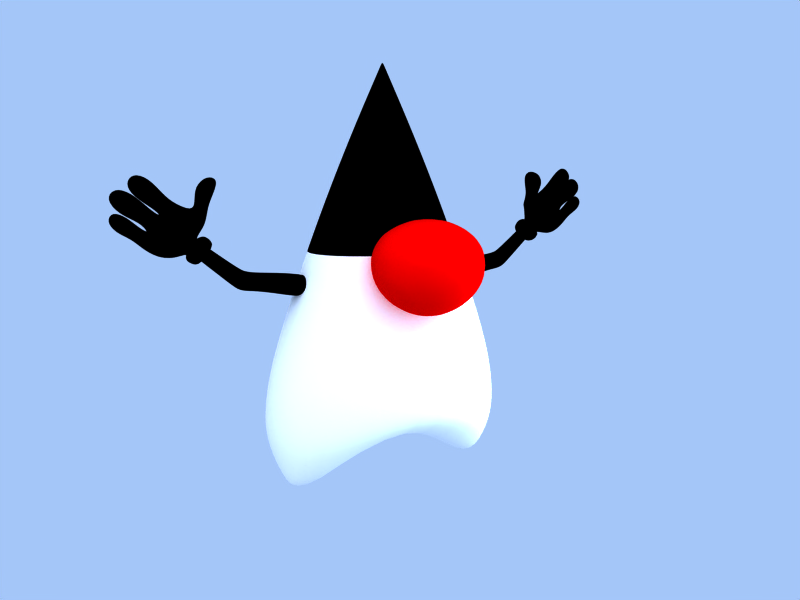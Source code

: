 # Source: java-duke.blend  (saved by Blender 2.49.2; exported with 4.5.12 LTS)
import bpy
from mathutils import Matrix  # noqa: F401  (used for matrix-valued properties, if any)

bpy.ops.wm.read_factory_settings(use_empty=True)
scene = bpy.context.scene
scene.name = 'Scene'

# ---- collections
col_collection_1 = bpy.data.collections.new('Collection 1'); scene.collection.children.link(col_collection_1)
col_collection_2 = bpy.data.collections.new('Collection 2'); scene.collection.children.link(col_collection_2)
col_collection_3 = bpy.data.collections.new('Collection 3'); scene.collection.children.link(col_collection_3)
col_collection_11 = bpy.data.collections.new('Collection 11'); scene.collection.children.link(col_collection_11)
col_collection_11.hide_render = True
col_collection_11.hide_viewport = True
col_collection_13 = bpy.data.collections.new('Collection 13'); scene.collection.children.link(col_collection_13)

# ---- materials (node trees are filled in below, after node groups)
mat_black_001 = bpy.data.materials.new('black.001')
mat_black_001.alpha_threshold = 0.0
mat_black_001.diffuse_color = (0.0, 0.0, 0.0, 1.0)
mat_black_001.roughness = 0.5
mat_black_001.specular_intensity = 0.3213
mat_black_001.line_color = (0.0, 0.0, 0.0, 1.0)
mat_red_nose = bpy.data.materials.new('red_nose')
mat_red_nose.alpha_threshold = 0.0
mat_red_nose.diffuse_color = (1.0, 0.0, 0.0, 1.0)
mat_red_nose.roughness = 0.5
mat_red_nose.line_color = (0.0, 0.0, 0.0, 1.0)
mat_white_001 = bpy.data.materials.new('white.001')
mat_white_001.alpha_threshold = 0.0
mat_white_001.diffuse_color = (1.0, 1.0, 1.0, 1.0)
mat_white_001.roughness = 0.5
mat_white_001.specular_intensity = 0.0
mat_white_001.line_color = (0.0, 0.0, 0.0, 1.0)
mat_white_board = bpy.data.materials.new('white_board')
mat_white_board.alpha_threshold = 0.0
mat_white_board.diffuse_color = (1.0, 1.0, 1.0, 1.0)
mat_white_board.roughness = 0.5
mat_white_board.line_color = (0.0, 0.0, 0.0, 1.0)

# ---- material node trees

# ---- world
world_world = bpy.data.worlds.new('World'); scene.world = world_world
world_world.color = (0.6439, 0.7767, 0.9756)
world_world.use_sun_shadow = False
world_world.sun_shadow_jitter_overblur = 0.0
world_world.cycles.sampling_method = 'MANUAL'
world_world.cycles.sample_map_resolution = 256

# ---- cameras
cam_camera = bpy.data.cameras.new('Camera')
cam_camera.passepartout_alpha = 0.2
cam_camera.clip_end = 100.0
cam_camera.lens = 35.0
cam_camera.ortho_scale = 7.314
cam_camera.show_passepartout = False
cam_camera.show_safe_areas = True
cam_camera.dof.focus_distance = 0.0
cam_camera.dof.aperture_fstop = 128.0

# ---- lights
light_spot_002 = bpy.data.lights.new('Spot.002', 'SUN')
light_spot_002.transmission_factor = 0.0
light_spot_002.cutoff_distance = 30.0
light_spot_002.angle = 1.571
light_spot_002.energy = 1.375
light_spot_002.shadow_buffer_clip_start = 1.001
light_spot_002.shadow_soft_size = 1.0
light_spot_002.shadow_cascade_max_distance = 1000.0
light_spot_002.cycles.use_multiple_importance_sampling = False
light_spot_003 = bpy.data.lights.new('Spot.003', 'POINT')
light_spot_003.color = (0.8172, 0.9766, 1.0)
light_spot_003.transmission_factor = 0.0
light_spot_003.cutoff_distance = 30.0
light_spot_003.use_shadow = False
light_spot_003.energy = 75.65
light_spot_003.shadow_buffer_clip_start = 1.001
light_spot_003.shadow_soft_size = 1.0
light_spot_003.shadow_maximum_resolution = 0.006
light_spot_003.use_absolute_resolution = True
light_spot_003.cycles.use_multiple_importance_sampling = False

# ---- meshes
me_javadude_hands = bpy.data.meshes.new('javadude_hands')
me_javadude_hands.from_pydata([(1.13, 1.279, 0.02039), (1.182, 1.336, 0.02825), (1.188, 1.305, -0.06201), (1.142, 1.264, -0.04306), (1.238, 1.244, -0.0309), (1.259, 1.311, 0.00766), (1.239, 1.347, -0.05603), (1.228, 1.273, 0.04098), (1.127, 1.299, 0.01808), (1.099, 1.353, 0.01517), (1.083, 1.354, -0.05419), (1.161, 1.432, 0.03329), (1.141, 1.285, -0.04808), (1.149, 1.41, -0.05649), (1.209, 1.328, -0.05478), (1.221, 1.43, 0.003437), (1.225, 1.451, -0.07006), (1.27, 1.385, -0.06092), (1.245, 1.397, 0.009109), (1.225, 1.328, 0.04273), (0.985, 1.377, -0.04074), (0.9933, 1.366, 0.04163), (1.033, 1.315, -0.06897), (1.079, 1.344, 0.01594), (1.161, 1.402, 0.04829), (1.024, 1.407, -0.03418), (1.028, 1.402, 0.01258), (1.081, 1.355, -0.05599), (1.153, 1.484, 0.009207), (1.076, 1.48, -0.03403), (1.097, 1.481, 0.03041), (1.147, 1.392, -0.06902), (1.185, 1.459, -0.06756), (0.9436, 1.146, 0.01319), (0.9489, 1.139, -0.03272), (0.9046, 1.223, 0.03165), (0.8918, 1.224, -0.07227), (0.8894, 1.214, -0.0648), (0.9004, 1.206, 0.01976), (0.964, 1.118, 0.04264), (0.8659, 1.23, -0.07936), (0.8697, 1.238, 0.03388), (0.9535, 1.121, -0.07405), (0.8306, 1.21, 0.03301), (0.8274, 1.184, 0.02051), (0.8959, 1.103, 0.01744), (0.923, 1.094, 0.04138), (0.8904, 1.1, -0.06448), (0.9129, 1.096, -0.07083), (0.8272, 1.201, -0.07526), (0.9167, 1.361, 0.05423), (0.9068, 1.343, -0.03202), (0.8095, 1.418, 0.01656), (0.8601, 1.344, 0.06207), (0.8562, 1.358, 0.002186), (0.9051, 1.377, -0.01625), (0.9357, 1.428, 0.08454), (0.876, 1.476, 0.09231), (0.8344, 1.463, 0.1187), (0.8067, 1.479, 0.04435), (0.8645, 1.402, 0.1137), (0.861, 1.489, 0.03538), (0.8972, 1.451, -0.01296), (0.8606, 1.268, -0.03107), (0.8866, 1.305, 0.05169), (0.8587, 1.302, -0.02709), (0.8939, 1.281, 0.04645), (0.8749, 1.191, -0.03874), (0.8751, 1.192, -0.001359), (0.7066, 1.06, -0.04298), (0.8974, 1.162, 0.01895), (0.9148, 1.14, -0.001177), (0.9145, 1.14, -0.03856), (0.8978, 1.164, -0.0578), (0.5505, 1.036, 0.007401), (0.5678, 0.9472, 0.005034), (0.5678, 0.9472, -0.04809), (0.4061, 0.9697, -0.05788), (0.3938, 1.026, -0.02792), (0.5493, 1.042, -0.05203), (0.5585, 0.9951, -0.08253), (0.3942, 1.029, 0.03442), (0.5595, 0.9897, 0.04421), (0.4065, 0.9519, 0.08409), (0.4184, 0.9137, 0.032), (0.4172, 0.9084, -0.0443), (0.7311, 1.029, -0.06702), (0.6638, 1.007, -0.07808), (0.6597, 1.05, -0.04212), (0.6858, 1.059, 0.003685), (0.7047, 1.062, 0.004044), (0.6599, 1.049, 0.003203), (0.6861, 1.058, -0.04261), (0.7567, 1.0, 0.000611), (0.7327, 1.031, 0.03053), (0.7008, 1.011, 0.03663), (0.7174, 0.968, 0.000611), (0.6618, 1.007, 0.02638), (0.6604, 0.9634, 0.000611), (0.7567, 1.0, -0.04125), (0.7028, 1.011, -0.07805), (0.7174, 0.968, -0.04125), (0.6604, 0.9634, -0.04125), (-0.8978, 1.164, -0.0578), (-0.7066, 1.06, -0.04298), (-0.8749, 1.191, -0.03874), (-0.8751, 1.192, -0.001359), (-0.7047, 1.062, 0.004044), (-0.8974, 1.162, 0.01895), (-0.9148, 1.14, -0.001177), (-0.7567, 1.0, 0.000611), (-0.9145, 1.14, -0.03856), (-0.6597, 1.05, -0.04212), (-0.5493, 1.042, -0.05203), (-0.6638, 1.007, -0.07808), (-0.5505, 1.036, 0.007401), (-0.6599, 1.049, 0.003203), (-0.5585, 0.9951, -0.08253), (-0.6604, 0.9634, -0.04125), (-0.4061, 0.9697, -0.05788), (-0.3942, 1.029, 0.03442), (-0.3938, 1.026, -0.02792), (-0.5595, 0.9897, 0.04421), (-0.4184, 0.9137, 0.032), (-0.4065, 0.9519, 0.08409), (-0.5678, 0.9472, 0.005034), (-0.4172, 0.9084, -0.0443), (-0.5678, 0.9472, -0.04809), (-1.078, 1.139, -0.02937), (-1.138, 1.181, -0.02996), (-1.068, 1.147, 0.02856), (-1.012, 1.136, 0.02856), (-1.128, 1.194, 0.02856), (-1.233, 1.342, -0.000495), (-1.266, 1.3, -0.03111), (-1.259, 1.311, 0.00766), (-1.096, 1.234, -0.06201), (-0.9595, 1.153, -0.06183), (-1.014, 1.14, -0.02954), (-0.978, 1.249, 0.002661), (-1.024, 1.206, 0.02733), (-1.245, 1.397, 0.009109), (-0.9735, 1.27, -0.06223), (-1.035, 1.183, -0.0627), (-0.8904, 1.1, -0.06448), (-0.8347, 1.171, -0.06926), (-0.9933, 1.366, 0.04163), (-1.041, 1.304, 0.02856), (-1.143, 1.509, -0.04132), (-1.033, 1.315, -0.06897), (-0.9068, 1.343, -0.03202), (-0.8606, 1.268, -0.03107), (-0.8771, 1.269, 0.08437), (-0.8067, 1.479, 0.04435), (-0.876, 1.476, 0.09231), (-0.9337, 1.334, 0.04337), (-1.082, 1.252, 0.03413), (-1.13, 1.279, 0.02039), (-1.175, 1.222, -0.02191), (-1.188, 1.305, -0.06201), (-1.142, 1.264, -0.04306), (-1.167, 1.232, 0.01672), (-1.238, 1.244, -0.0309), (-1.182, 1.336, 0.02825), (-1.239, 1.347, -0.05603), (-1.228, 1.273, 0.04098), (-1.099, 1.353, 0.01517), (-1.127, 1.299, 0.01808), (-1.225, 1.328, 0.04273), (-1.083, 1.354, -0.05419), (-1.149, 1.41, -0.05649), (-1.141, 1.285, -0.04808), (-1.221, 1.43, 0.003437), (-1.225, 1.451, -0.07006), (-1.161, 1.432, 0.03329), (-1.27, 1.385, -0.06092), (-1.209, 1.328, -0.05478), (-0.985, 1.377, -0.04074), (-1.028, 1.402, 0.01258), (-1.081, 1.355, -0.05599), (-1.079, 1.344, 0.01594), (-1.097, 1.481, 0.03041), (-1.024, 1.407, -0.03418), (-1.161, 1.402, 0.04829), (-1.076, 1.48, -0.03403), (-1.153, 1.484, 0.009207), (-1.173, 1.443, 0.002585), (-1.185, 1.459, -0.06756), (-1.147, 1.392, -0.06902), (-0.9489, 1.139, -0.03272), (-0.8918, 1.224, -0.07227), (-0.8894, 1.214, -0.0648), (-0.9046, 1.223, 0.03165), (-0.9004, 1.206, 0.01976), (-0.9554, 1.145, 0.04428), (-0.9436, 1.146, 0.01319), (-0.9535, 1.121, -0.07405), (-0.8659, 1.23, -0.07936), (-0.923, 1.094, 0.04138), (-0.8306, 1.21, 0.03301), (-0.9129, 1.096, -0.07083), (-0.964, 1.118, 0.04264), (-0.8697, 1.238, 0.03388), (-0.8959, 1.103, 0.01744), (-0.8274, 1.184, 0.02051), (-0.8272, 1.201, -0.07526), (-0.8562, 1.358, 0.002186), (-0.9167, 1.361, 0.05423), (-0.9051, 1.377, -0.01625), (-0.8601, 1.344, 0.06207), (-0.8645, 1.402, 0.1137), (-0.9357, 1.428, 0.08454), (-0.8095, 1.418, 0.01656), (-0.8344, 1.463, 0.1187), (-0.861, 1.489, 0.03538), (-0.8972, 1.451, -0.01296), (-0.6861, 1.058, -0.04261), (-0.6858, 1.059, 0.003685), (-0.7327, 1.031, 0.03053), (-0.6618, 1.007, 0.02638), (-0.7008, 1.011, 0.03663), (-0.7174, 0.968, 0.000611), (-0.7174, 0.968, -0.04125), (-0.6604, 0.9634, 0.000611), (-0.7567, 1.0, -0.04125), (-0.7311, 1.029, -0.06702), (-0.7028, 1.011, -0.07805), (1.078, 1.139, -0.02937), (1.138, 1.181, -0.02996), (1.068, 1.147, 0.02856), (1.024, 1.206, 0.02733), (1.012, 1.136, 0.02856), (1.082, 1.252, 0.03413), (1.266, 1.3, -0.03111), (1.233, 1.342, -0.000495), (1.096, 1.234, -0.06201), (0.9595, 1.153, -0.06183), (1.014, 1.14, -0.02954), (0.9554, 1.145, 0.04428), (1.041, 1.304, 0.02856), (1.035, 1.183, -0.0627), (0.8347, 1.171, -0.06926), (0.9337, 1.334, 0.04337), (0.978, 1.249, 0.002661), (1.143, 1.509, -0.04132), (1.173, 1.443, 0.002585), (0.9735, 1.27, -0.06223), (1.167, 1.232, 0.01672), (1.128, 1.194, 0.02856), (1.175, 1.222, -0.02191), (0.3595, 0.959, 0.0131), (-0.354, 0.9598, 0.0131)], [], [(51, 63, 65), (64, 66, 242), (247, 248, 228, 249), (235, 3, 249, 228), (0, 3, 235, 232), (247, 0, 232, 248), (20, 51, 242, 21), (61, 59, 58, 57), (51, 246, 36, 63), (22, 246, 51, 20), (28, 245, 32, 244), (21, 242, 243, 239), (66, 35, 243, 242), (47, 45, 44, 241), (240, 236, 36, 246), (22, 235, 240, 246), (16, 15, 18, 17), (243, 230, 232, 239), (35, 238, 230, 243), (236, 237, 231, 238), (227, 237, 236, 240), (228, 227, 240, 235), (6, 234, 5, 233), (232, 230, 229, 248), (238, 231, 229, 230), (228, 248, 229, 227), (227, 229, 231, 237), (114, 118, 222, 226), (225, 226, 222, 224), (118, 223, 221, 222), (110, 224, 222, 221), (221, 223, 219, 220), (218, 110, 221, 220), (220, 219, 116, 217), (218, 220, 217, 107), (116, 112, 216, 217), (217, 216, 104, 107), (226, 216, 112, 114), (104, 216, 226, 225), (215, 211, 154, 214), (153, 212, 215, 214), (153, 213, 210, 212), (213, 154, 211, 210), (208, 207, 211, 215), (212, 206, 208, 215), (210, 209, 206, 212), (211, 207, 209, 210), (208, 150, 155, 207), (208, 206, 151, 150), (206, 209, 152, 151), (207, 155, 152, 209), (199, 204, 145, 205), (144, 200, 205, 145), (198, 200, 144, 203), (199, 198, 203, 204), (202, 199, 205, 197), (200, 196, 197, 205), (201, 196, 200, 198), (199, 202, 201, 198), (197, 191, 193, 202), (197, 196, 189, 191), (195, 189, 196, 201), (195, 201, 202, 193), (192, 194, 195, 193), (192, 193, 191, 190), (190, 191, 189, 137), (187, 188, 183, 186), (148, 184, 188, 187), (148, 185, 181, 184), (185, 186, 183, 181), (179, 180, 183, 188), (182, 179, 188, 184), (182, 184, 181, 178), (178, 181, 183, 180), (179, 149, 147, 180), (177, 149, 179, 182), (182, 178, 146, 177), (178, 180, 147, 146), (175, 176, 168, 141), (173, 170, 176, 175), (174, 170, 173, 172), (172, 141, 168, 174), (168, 176, 171, 167), (169, 171, 176, 170), (169, 170, 174, 166), (174, 168, 167, 166), (167, 171, 136, 156), (169, 149, 136, 171), (166, 147, 149, 169), (166, 167, 156, 147), (134, 162, 165, 135), (164, 159, 162, 134), (163, 159, 164, 133), (133, 135, 165, 163), (165, 162, 158, 161), (160, 158, 162, 159), (163, 157, 160, 159), (163, 165, 161, 157), (161, 158, 129, 132), (136, 129, 158, 160), (157, 156, 136, 160), (161, 132, 156, 157), (177, 146, 155, 150), (214, 154, 213, 153), (152, 192, 190, 151), (150, 151, 190, 142), (150, 142, 149, 177), (187, 186, 185, 148), (146, 147, 139, 155), (139, 192, 152, 155), (204, 203, 144, 145), (190, 137, 143, 142), (149, 142, 143, 136), (173, 175, 141, 172), (156, 140, 139, 147), (140, 194, 192, 139), (137, 194, 131, 138), (137, 138, 128, 143), (143, 128, 129, 136), (164, 134, 135, 133), (156, 132, 130, 140), (130, 131, 194, 140), (129, 128, 130, 132), (128, 138, 131, 130), (119, 126, 127, 117), (126, 123, 125, 127), (124, 122, 125, 123), (120, 115, 122, 124), (113, 115, 120, 121), (121, 119, 117, 113), (127, 118, 114, 117), (127, 125, 223, 118), (122, 219, 223, 125), (116, 219, 122, 115), (113, 112, 116, 115), (113, 117, 114, 112), (103, 225, 224, 111), (224, 110, 109, 111), (108, 109, 110, 218), (106, 108, 218, 107), (105, 106, 107, 104), (105, 104, 225, 103), (101, 102, 87, 100), (86, 99, 101, 100), (96, 98, 102, 101), (101, 99, 93, 96), (97, 98, 96, 95), (94, 95, 96, 93), (95, 89, 91, 97), (89, 95, 94, 90), (91, 89, 92, 88), (89, 90, 69, 92), (100, 87, 88, 92), (69, 86, 100, 92), (77, 80, 76, 85), (85, 76, 75, 84), (83, 84, 75, 82), (81, 83, 82, 74), (81, 74, 79, 78), (78, 79, 80, 77), (87, 102, 76, 80), (76, 102, 98, 75), (82, 75, 98, 97), (82, 97, 91, 74), (79, 74, 91, 88), (79, 88, 87, 80), (73, 72, 99, 86), (71, 93, 99, 72), (70, 94, 93, 71), (68, 90, 94, 70), (67, 69, 90, 68), (67, 73, 86, 69), (64, 65, 63, 66), (57, 56, 62, 61), (59, 61, 62, 52), (59, 52, 60, 58), (58, 60, 56, 57), (56, 50, 55, 62), (52, 62, 55, 54), (54, 53, 60, 52), (53, 50, 56, 60), (55, 50, 242, 51), (55, 51, 65, 54), (65, 64, 53, 54), (53, 64, 242, 50), (241, 44, 43, 49), (49, 48, 47, 241), (47, 48, 46, 45), (45, 46, 43, 44), (49, 43, 41, 40), (40, 42, 48, 49), (48, 42, 39, 46), (43, 46, 39, 41), (40, 41, 38, 37), (34, 42, 40, 37), (33, 39, 42, 34), (41, 39, 33, 38), (35, 38, 33, 238), (36, 236, 34, 37), (32, 245, 24, 31), (244, 32, 31, 29), (244, 29, 30, 28), (28, 30, 24, 245), (27, 31, 24, 23), (25, 29, 31, 27), (25, 26, 30, 29), (26, 23, 24, 30), (27, 23, 239, 22), (20, 25, 27, 22), (25, 20, 21, 26), (26, 21, 239, 23), (17, 18, 19, 14), (16, 17, 14, 13), (16, 13, 11, 15), (15, 11, 19, 18), (12, 14, 19, 8), (10, 13, 14, 12), (11, 13, 10, 9), (8, 19, 11, 9), (8, 232, 235, 12), (10, 12, 235, 22), (22, 239, 9, 10), (9, 239, 232, 8), (7, 4, 233, 5), (6, 233, 4, 2), (6, 2, 1, 234), (234, 1, 7, 5), (7, 247, 249, 4), (4, 249, 3, 2), (3, 0, 1, 2), (1, 0, 247, 7), (238, 33, 34, 236), (37, 38, 35, 36), (66, 63, 36, 35), (194, 137, 189, 195), (77, 85, 250), (85, 84, 250), (83, 81, 250), (81, 78, 250), (78, 77, 250), (84, 83, 250), (126, 119, 251), (123, 126, 251), (120, 124, 251), (119, 121, 251), (121, 120, 251), (124, 123, 251)])
me_javadude_hands.polygons.foreach_set('use_smooth', [True] * 247)
me_javadude_hands.materials.append(mat_black_001)
me_javadude_hands.use_remesh_preserve_volume = False
me_javadude_hands.use_remesh_preserve_attributes = False
me_javadude_hands.use_mirror_vertex_groups = False
me_javadude_hands.update()
me_javadude_nase = bpy.data.meshes.new('javadude_nase')
me_javadude_nase.from_pydata([(0.0, 0.1944, -0.1427), (0.2196, 0.1286, 0.07136), (0.1357, 0.1944, -0.0441), (0.08388, 0.1944, 0.1155), (0.0, 0.2218, 2.168e-09), (-0.1357, 0.1944, -0.0441), (-0.08388, 0.1944, 0.1155), (-0.1357, 0.1286, -0.1868), (0.2196, -0.1141, -0.07136), (0.1357, -0.1956, 0.0441), (0.0, -0.1956, 0.1427), (-0.1357, -0.1956, 0.0441), (0.0, -0.234, -1.639e-09), (0.0, -0.09482, 0.2428), (-0.2309, -0.09482, 0.07503), (-0.1357, -0.1141, 0.1868), (0.0, -0.1141, -0.2309), (0.08388, -0.1956, -0.1155), (-0.08388, -0.1956, -0.1155), (0.0, 0.1118, -0.2428), (0.2196, 0.01177, -0.1596), (0.1357, 0.1286, -0.1868), (0.2196, 0.01177, 0.1596), (0.2309, -0.09482, 0.07503), (0.2715, 0.01177, -5.147e-10), (0.0, 0.1286, 0.2309), (0.08388, 0.01177, 0.2582), (-0.2196, 0.1286, 0.07136), (-0.2309, 0.1118, -0.07503), (-0.08388, 0.01177, -0.2582), (-0.1427, -0.09482, -0.1964), (0.2309, 0.1118, -0.07503), (0.1357, -0.1141, 0.1868), (0.1427, 0.1118, 0.1964), (-0.2196, 0.01177, 0.1596), (-0.08388, 0.01177, 0.2582), (-0.1427, 0.1118, 0.1964), (-0.2196, 0.01177, -0.1596), (-0.2196, -0.1141, -0.07136), (-0.2715, 0.01177, -5.147e-10), (0.08388, 0.01177, -0.2582), (0.1427, -0.09482, -0.1964)], [], [(2, 0, 4), (31, 21, 2), (19, 0, 21), (21, 0, 2), (3, 2, 4), (33, 1, 3), (31, 2, 1), (1, 2, 3), (6, 3, 4), (36, 25, 6), (33, 3, 25), (25, 3, 6), (6, 4, 5), (28, 27, 5), (36, 6, 27), (27, 6, 5), (4, 0, 5), (7, 0, 19), (28, 5, 7), (5, 0, 7), (12, 17, 9), (17, 41, 8), (9, 8, 23), (9, 17, 8), (12, 9, 10), (9, 23, 32), (10, 32, 13), (10, 9, 32), (12, 10, 11), (10, 13, 15), (11, 15, 14), (10, 15, 11), (12, 11, 18), (11, 14, 38), (18, 38, 30), (11, 38, 18), (12, 18, 17), (18, 30, 16), (17, 16, 41), (17, 18, 16), (40, 19, 21), (20, 21, 31), (41, 40, 20), (20, 40, 21), (24, 31, 1), (22, 1, 33), (23, 24, 22), (22, 24, 1), (26, 33, 25), (35, 25, 36), (13, 26, 35), (26, 25, 35), (34, 36, 27), (39, 27, 28), (14, 34, 39), (34, 27, 39), (37, 28, 7), (29, 7, 19), (30, 37, 29), (37, 7, 29), (8, 24, 23), (8, 41, 20), (24, 20, 31), (8, 20, 24), (32, 26, 13), (32, 23, 22), (26, 22, 33), (32, 22, 26), (15, 34, 14), (15, 13, 35), (35, 36, 34), (15, 35, 34), (38, 37, 30), (38, 14, 39), (39, 28, 37), (38, 39, 37), (16, 40, 41), (16, 30, 29), (29, 19, 40), (16, 29, 40)])
me_javadude_nase.polygons.foreach_set('use_smooth', [True] * 80)
me_javadude_nase.materials.append(mat_red_nose)
me_javadude_nase.use_remesh_preserve_volume = False
me_javadude_nase.use_remesh_preserve_attributes = False
me_javadude_nase.use_mirror_vertex_groups = False
me_javadude_nase.update()
me_javadude = bpy.data.meshes.new('javadude')
me_javadude.from_pydata([(-7.874e-31, 1.724, 0.1003), (0.09868, 1.725, 0.0709), (-1.653e-30, 1.991, 2.499e-09), (-0.09868, 1.725, 0.0709), (-7.874e-31, 1.724, -0.1003), (0.1396, 1.726, -1.663e-08), (0.2969, 1.129, 0.2133), (-0.4199, 1.129, -2.935e-10), (-0.2969, 1.129, -0.2133), (-0.09868, 1.725, -0.0709), (-0.1396, 1.726, -1.663e-08), (0.09868, 1.725, -0.0709), (0.2969, 1.129, -0.2133), (-0.2969, 1.129, 0.2133), (0.0, 1.129, 0.3017), (0.0, 1.129, -0.3017), (0.4199, 1.129, -2.935e-10), (0.4661, 0.3049, 0.3199), (0.6731, 0.5195, -1.448e-09), (0.437, 0.5196, 0.3199), (0.0, 0.5213, 0.4084), (-0.4661, 0.3049, 0.3199), (-0.6731, 0.5195, -1.448e-09), (-0.437, 0.5196, 0.3199), (-0.4673, 0.3049, -0.3383), (1.103e-17, 0.3687, -0.3837), (0.0, 0.5215, -0.4442), (-0.437, 0.5196, -0.3198), (0.4673, 0.3049, -0.3383), (0.437, 0.5196, -0.3198), (0.4781, 0.1742, 0.2857), (-0.4781, 0.1742, 0.2857), (7.343e-18, 0.3448, 0.3133), (-0.6955, 0.3048, 0.0), (-0.6396, 0.1325, -3.324e-09), (-0.4702, 0.1742, -0.3164), (0.4702, 0.1742, -0.3164), (0.6396, 0.1325, -3.324e-09), (0.6955, 0.3048, 0.0), (9.695e-06, 0.2988, -0.003856), (-1.765e-17, 0.3785, 0.3714), (-1.226e-17, 0.4026, -0.4152), (0.006744, 1.971, -0.004845), (0.009537, 1.971, 2.499e-09), (-1.616e-30, 1.971, -0.006852), (-0.006744, 1.971, -0.004845), (-0.009537, 1.971, 2.499e-09), (-0.006744, 1.971, 0.004845), (-1.616e-30, 1.971, 0.006852), (0.006744, 1.971, 0.004845), (0.3985, 0.7689, -0.2799), (-0.3985, 0.7689, -0.2799), (-0.3985, 0.7689, 0.2799), (0.3985, 0.7689, 0.2799), (0.0, 0.7689, -0.3857), (0.0, 0.7689, 0.3684), (0.578, 0.7689, 0.0), (-0.578, 0.7689, 0.0), (0.4365, -0.01076, 0.002254), (0.4758, -0.01342, -0.1296), (-0.4758, -0.01342, -0.1296), (-0.4365, -0.01076, 0.002254), (-0.4786, -0.01292, 0.1444), (0.4786, -0.01292, 0.1444), (0.0004524, 0.3146, -0.1817), (0.0002807, 0.3187, 0.1617), (-0.1997, 1.435, -0.1435), (-0.2825, 1.435, -2.935e-10), (0.1997, 1.435, -0.1435), (0.2825, 1.435, -2.935e-10), (-5.376e-31, 1.435, -0.2029), (-0.1997, 1.435, 0.1435), (-5.376e-31, 1.435, 0.2029), (0.1997, 1.435, 0.1435), (0.5285, -0.01528, 0.001127), (-0.5285, -0.01528, 0.001127)], [], [(43, 2, 49), (5, 43, 49, 1), (49, 2, 48), (48, 0, 1, 49), (48, 2, 47), (0, 48, 47, 3), (47, 2, 46), (3, 47, 46, 10), (46, 2, 45), (10, 46, 45, 9), (45, 2, 44), (9, 45, 44, 4), (44, 2, 42), (4, 44, 42, 11), (42, 2, 43), (11, 42, 43, 5), (26, 54, 50, 29), (27, 51, 54, 26), (20, 55, 52, 23), (19, 53, 55, 20), (29, 50, 56, 18), (18, 56, 53, 19), (22, 57, 51, 27), (23, 52, 57, 22), (50, 54, 15, 12), (50, 12, 16, 56), (16, 6, 53, 56), (53, 6, 14, 55), (19, 20, 40, 17), (30, 17, 40, 32), (30, 37, 38, 17), (38, 18, 19, 17), (29, 18, 38, 28), (36, 28, 38, 37), (29, 28, 41, 26), (36, 25, 41, 28), (32, 65, 63, 30), (58, 63, 65, 39), (58, 39, 64, 59), (25, 36, 59, 64), (32, 31, 62, 65), (61, 39, 65, 62), (61, 60, 64, 39), (25, 64, 60, 35), (31, 21, 33, 34), (33, 24, 35, 34), (27, 24, 33, 22), (23, 22, 33, 21), (23, 21, 40, 20), (7, 57, 52, 13), (14, 13, 52, 55), (7, 8, 51, 57), (51, 8, 15, 54), (27, 26, 41, 24), (35, 24, 41, 25), (31, 32, 40, 21), (15, 70, 68, 12), (70, 4, 11, 68), (12, 68, 69, 16), (68, 11, 5, 69), (16, 69, 73, 6), (69, 5, 1, 73), (0, 72, 73, 1), (72, 14, 6, 73), (14, 72, 71, 13), (72, 0, 3, 71), (4, 70, 66, 9), (70, 15, 8, 66), (7, 67, 66, 8), (67, 10, 9, 66), (10, 67, 71, 3), (67, 7, 13, 71), (63, 74, 37, 30), (59, 36, 37, 74), (62, 31, 34, 75), (60, 75, 34, 35), (63, 58, 59, 74), (62, 75, 60, 61)])
me_javadude.polygons.foreach_set('use_smooth', [True] * 78)
me_javadude.polygons.foreach_set('material_index', [1, 1, 1, 1, 1, 1, 1, 1, 1, 1, 1, 1, 1, 1, 1, 1, 0, 0, 0, 0, 0, 0, 0, 0, 0, 0, 0, 0, 0, 0, 0, 0, 0, 0, 0, 0, 0, 0, 0, 0, 0, 0, 0, 0, 0, 0, 0, 0, 0, 0, 0, 0, 0, 0, 0, 0, 1, 1, 1, 1, 1, 1, 1, 1, 1, 1, 1, 1, 1, 1, 1, 1, 0, 0, 0, 0, 0, 0])
me_javadude.materials.append(mat_white_001)
me_javadude.materials.append(mat_black_001)
me_javadude.use_remesh_preserve_volume = False
me_javadude.use_remesh_preserve_attributes = False
me_javadude.use_mirror_vertex_groups = False
me_javadude.update()
me_plane = bpy.data.meshes.new('Plane')
me_plane.from_pydata([(5.269, 4.106, 0.0), (5.269, -1.0, 0.0), (-5.269, -1.0, 0.0), (-5.269, 4.106, 0.0), (5.269, 4.106, 4.3), (-5.269, 4.106, 4.3)], [], [(0, 3, 2, 1), (3, 0, 4, 5)])
me_plane.materials.append(mat_white_board)
me_plane.use_remesh_preserve_volume = False
me_plane.use_remesh_preserve_attributes = False
me_plane.use_mirror_vertex_groups = False
me_plane.update()
arm_armature_001 = bpy.data.armatures.new('Armature.001')  # bones are not reproduced

# ---- objects
ob_camera = bpy.data.objects.new('Camera', cam_camera)
ob_lamp = bpy.data.objects.new('Lamp', light_spot_002)
ob_lamp_001 = bpy.data.objects.new('Lamp.001', light_spot_003)
ob_javadude_hands = bpy.data.objects.new('javadude_hands', me_javadude_hands)
ob_javadude_nase = bpy.data.objects.new('javadude_nase', me_javadude_nase)
ob_javadude = bpy.data.objects.new('javadude', me_javadude)
ob_plane = bpy.data.objects.new('Plane', me_plane)
ob_dude_skelet = bpy.data.objects.new('dude_skelet', arm_armature_001)

# ---- transforms, parenting, visibility, modifiers, constraints
ob_camera.location = (-1.791, -3.299, 1.588)
ob_camera.rotation_euler = (1.38, 7.611e-06, -0.5192)
ob_camera.lock_rotations_4d = False
ob_camera.empty_display_type = 'ARROWS'
ob_camera.color = (0.0, 0.0, 0.0, 0.0)
ob_camera.display_type = 'WIRE'
ob_camera.lineart.crease_threshold = 0.0
ob_lamp.location = (-3.2, -0.8683, 2.941)
ob_lamp.rotation_euler = (0.6654, 0.4416, 5.188)
ob_lamp.lock_rotations_4d = False
ob_lamp.empty_display_type = 'ARROWS'
ob_lamp.color = (0.0, 0.0, 0.0, 0.0)
ob_lamp.lineart.crease_threshold = 0.0
ob_lamp_001.location = (1.366, -1.02, 0.7178)
ob_lamp_001.rotation_euler = (1.569, 0.108, 5.081)
ob_lamp_001.lock_rotations_4d = False
ob_lamp_001.empty_display_type = 'ARROWS'
ob_lamp_001.color = (0.0, 0.0, 0.0, 0.0)
ob_lamp_001.lineart.crease_threshold = 0.0
ob_javadude_hands.location = (0.0, 0.0, 0.0)
ob_javadude_hands.rotation_euler = (1.571, -0.0, 0.0)
ob_javadude_hands.lock_rotations_4d = False
ob_javadude_hands.empty_display_type = 'ARROWS'
ob_javadude_hands.show_wire = True
ob_javadude_hands.lineart.crease_threshold = 0.0
_vg = ob_javadude_hands.vertex_groups.new(name='finger03_L')
_vg.add([52, 56, 57, 58, 59, 60, 61, 62], 1.0, 'REPLACE')
_vg = ob_javadude_hands.vertex_groups.new(name='finger03_R')
_vg.add([153, 154, 210, 211, 212, 213, 214, 215], 1.0, 'REPLACE')
_vg = ob_javadude_hands.vertex_groups.new(name='finger02_L')
_vg.add([50, 52, 53, 54, 55, 56, 60, 62], 1.0, 'REPLACE')
_vg = ob_javadude_hands.vertex_groups.new(name='finger02_R')
_vg.add([206, 207, 208, 209, 210, 211, 212, 215], 1.0, 'REPLACE')
_vg = ob_javadude_hands.vertex_groups.new(name='finger01_L')
for _i, _w in zip([20, 22, 50, 51, 53, 54, 55, 56, 57, 58, 60, 62, 63, 64, 65, 242, 246], [0.0, 0.0, 1.0, 1.0, 1.0, 1.0, 1.0, 0.0, 0.0, 0.0, 0.0, 0.0, 1.0, 1.0, 1.0, 1.0, 1.0]): _vg.add([_i], _w, 'REPLACE')
_vg = ob_javadude_hands.vertex_groups.new(name='finger01_R')
for _i, _w in zip([142, 149, 150, 151, 152, 154, 155, 177, 206, 207, 208, 209, 210, 211, 213, 215], [1.0, 0.0, 1.0, 1.0, 1.0, 0.0, 1.0, 0.0, 1.0, 1.0, 1.0, 1.0, 0.0, 0.0, 0.0, 0.0]): _vg.add([_i], _w, 'REPLACE')
_vg = ob_javadude_hands.vertex_groups.new(name='finger00_L')
for _i, _w in zip([20, 22, 35, 36, 51, 63, 66, 235, 236, 239, 240, 242, 243, 246], [1.0, 0.0, 1.0, 1.0, 1.0, 1.0, 1.0, 0.0, 1.0, 0.0, 0.0, 1.0, 1.0, 1.0]): _vg.add([_i], _w, 'REPLACE')
_vg = ob_javadude_hands.vertex_groups.new(name='finger00_R')
for _i, _w in zip([136, 137, 139, 142, 143, 147, 149, 150, 151, 155, 177, 190, 192], [0.0, 1.0, 1.0, 1.0, 0.0, 0.0, 0.0, 1.0, 1.0, 1.0, 1.0, 1.0, 1.0]): _vg.add([_i], _w, 'REPLACE')
_vg = ob_javadude_hands.vertex_groups.new(name='finger13_L')
_vg.add([9, 11, 19, 24, 28, 29, 30, 31, 32, 244, 245], 1.0, 'REPLACE')
_vg = ob_javadude_hands.vertex_groups.new(name='finger13_R')
_vg.add([148, 166, 168, 174, 181, 183, 184, 185, 186, 187, 188], 1.0, 'REPLACE')
_vg = ob_javadude_hands.vertex_groups.new(name='finger23_L')
_vg.add([11, 13, 14, 15, 16, 17, 18, 19], 1.0, 'REPLACE')
_vg = ob_javadude_hands.vertex_groups.new(name='finger23_R')
_vg.add([141, 168, 170, 172, 173, 174, 175, 176], 1.0, 'REPLACE')
_vg = ob_javadude_hands.vertex_groups.new(name='finger33_L')
_vg.add([1, 2, 4, 5, 6, 7, 233, 234], 1.0, 'REPLACE')
_vg = ob_javadude_hands.vertex_groups.new(name='finger33_R')
_vg.add([133, 134, 135, 159, 162, 163, 164, 165], 1.0, 'REPLACE')
_vg = ob_javadude_hands.vertex_groups.new(name='finger32_L')
_vg.add([0, 1, 2, 3, 4, 7, 247, 249], 1.0, 'REPLACE')
_vg = ob_javadude_hands.vertex_groups.new(name='finger32_R')
_vg.add([157, 158, 159, 160, 161, 162, 163, 165], 1.0, 'REPLACE')
_vg = ob_javadude_hands.vertex_groups.new(name='finger22_L')
_vg.add([8, 9, 10, 11, 12, 13, 14, 19], 1.0, 'REPLACE')
_vg = ob_javadude_hands.vertex_groups.new(name='finger22_R')
_vg.add([166, 167, 168, 169, 170, 171, 174, 176], 1.0, 'REPLACE')
_vg = ob_javadude_hands.vertex_groups.new(name='finger12_L')
_vg.add([23, 24, 25, 26, 27, 29, 30, 31], 1.0, 'REPLACE')
_vg = ob_javadude_hands.vertex_groups.new(name='finger12_R')
_vg.add([178, 179, 180, 181, 182, 183, 184, 188], 1.0, 'REPLACE')
_vg = ob_javadude_hands.vertex_groups.new(name='finger11_L')
_vg.add([20, 21, 22, 23, 25, 26, 27, 239], 1.0, 'REPLACE')
_vg = ob_javadude_hands.vertex_groups.new(name='finger11_R')
_vg.add([146, 147, 149, 177, 178, 179, 180, 182], 1.0, 'REPLACE')
_vg = ob_javadude_hands.vertex_groups.new(name='finger21_L')
_vg.add([8, 9, 10, 12, 22, 232, 235, 239], 1.0, 'REPLACE')
_vg = ob_javadude_hands.vertex_groups.new(name='finger21_R')
_vg.add([136, 147, 149, 156, 166, 167, 169, 171], 1.0, 'REPLACE')
_vg = ob_javadude_hands.vertex_groups.new(name='finger31_L')
_vg.add([0, 3, 228, 232, 235, 247, 248, 249], 1.0, 'REPLACE')
_vg = ob_javadude_hands.vertex_groups.new(name='finger31_R')
_vg.add([129, 132, 136, 156, 157, 158, 160, 161], 1.0, 'REPLACE')
_vg = ob_javadude_hands.vertex_groups.new(name='finger30_L')
_vg.add([22, 227, 229, 230, 232, 235, 239, 240, 246, 248], 1.0, 'REPLACE')
_vg = ob_javadude_hands.vertex_groups.new(name='finger30_R')
_vg.add([128, 130, 132, 136, 140, 142, 143, 147, 149, 156], 1.0, 'REPLACE')
_vg = ob_javadude_hands.vertex_groups.new(name='finger20_L')
for _i, _w in zip([22, 227, 228, 229, 230, 232, 235, 239, 243, 246, 248], [1.0, 0.0, 0.0, 0.0, 0.0, 1.0, 1.0, 1.0, 1.0, 0.0, 0.0]): _vg.add([_i], _w, 'REPLACE')
_vg = ob_javadude_hands.vertex_groups.new(name='finger20_R')
for _i, _w in zip([128, 129, 130, 132, 136, 139, 140, 142, 147, 149, 156], [0.0, 0.0, 0.0, 0.0, 1.0, 1.0, 0.0, 0.0, 1.0, 1.0, 1.0]): _vg.add([_i], _w, 'REPLACE')
_vg = ob_javadude_hands.vertex_groups.new(name='finger10_L')
for _i, _w in zip([20, 21, 22, 230, 232, 235, 239, 242, 243, 246], [1.0, 1.0, 1.0, 0.0, 0.0, 0.0, 1.0, 0.0, 1.0, 1.0]): _vg.add([_i], _w, 'REPLACE')
_vg = ob_javadude_hands.vertex_groups.new(name='finger10_R')
for _i, _w in zip([136, 139, 140, 142, 146, 147, 149, 155, 156, 177], [0.0, 1.0, 0.0, 1.0, 1.0, 1.0, 1.0, 0.0, 0.0, 1.0]): _vg.add([_i], _w, 'REPLACE')
_vg = ob_javadude_hands.vertex_groups.new(name='hand_L')
_vg.add([35, 36, 63, 66, 227, 229, 230, 231, 236, 237, 238, 240, 242, 243, 246], 1.0, 'REPLACE')
_vg = ob_javadude_hands.vertex_groups.new(name='hand_R')
_vg.add([128, 130, 131, 137, 138, 139, 140, 142, 143, 151, 155, 190, 192, 194], 1.0, 'REPLACE')
_vg = ob_javadude_hands.vertex_groups.new(name='arm_unter_L')
_vg.add([33, 34, 37, 38, 39, 40, 41, 42, 43, 44, 45, 46, 47, 48, 49, 67, 68, 69, 70, 71, 72, 73, 86, 90, 93, 94, 95, 96, 99, 241], 1.0, 'REPLACE')
_vg = ob_javadude_hands.vertex_groups.new(name='arm_unter_R')
_vg.add([103, 104, 105, 106, 107, 108, 109, 110, 111, 144, 145, 189, 191, 193, 195, 196, 197, 198, 199, 200, 201, 202, 203, 204, 205, 218, 220, 221, 224, 225], 1.0, 'REPLACE')
_vg = ob_javadude_hands.vertex_groups.new(name='arm_ober_L')
_vg.add([74, 75, 76, 77, 78, 79, 80, 81, 82, 83, 84, 85, 87, 88, 89, 91, 92, 95, 96, 97, 98, 100, 101, 102, 250], 1.0, 'REPLACE')
_vg = ob_javadude_hands.vertex_groups.new(name='arm_ober_R')
for _i, _w in zip([112, 113, 114, 115, 116, 117, 118, 119, 120, 121, 122, 123, 124, 125, 126, 127, 216, 217, 219, 220, 221, 222, 223, 226, 251], [1.0, 1.0, 1.0, 1.0, 1.0, 1.0, 1.0, 1.0, 1.0, 1.0, 1.0, 1.0, 1.0, 1.0, 1.0, 1.0, 1.0, 1.0, 1.0, 1.0, 1.0, 1.0, 1.0, 1.0, 0.375]): _vg.add([_i], _w, 'REPLACE')
_m = ob_javadude_hands.modifiers.new('Armature', 'ARMATURE')
_m.object = ob_dude_skelet
_m = ob_javadude_hands.modifiers.new('Subsurf', 'SUBSURF')
_m.uv_smooth = 'PRESERVE_CORNERS'
_m.quality = 2
_m.levels = 2
_m.show_only_control_edges = False
ob_javadude_nase.location = (0.0, -0.4131, 1.081)
ob_javadude_nase.rotation_euler = (1.571, -0.0, 0.0)
ob_javadude_nase.lock_rotations_4d = False
ob_javadude_nase.empty_display_type = 'ARROWS'
ob_javadude_nase.lineart.crease_threshold = 0.0
_vg = ob_javadude_nase.vertex_groups.new(name='nase')
_vg.add([0, 1, 2, 3, 4, 5, 6, 7, 8, 9, 10, 11, 12, 13, 14, 15, 20, 21, 22, 23, 24, 25, 26, 27, 28, 31, 32, 33, 34, 35, 36, 37, 38, 39], 1.0, 'REPLACE')
_vg = ob_javadude_nase.vertex_groups.new(name='arm_ober_L')
_vg = ob_javadude_nase.vertex_groups.new(name='arm_ober_R')
_m = ob_javadude_nase.modifiers.new('Armature', 'ARMATURE')
_m.object = ob_dude_skelet
_m = ob_javadude_nase.modifiers.new('Subsurf', 'SUBSURF')
_m.uv_smooth = 'PRESERVE_CORNERS'
_m.quality = 2
_m.levels = 2
_m.show_only_control_edges = False
ob_javadude.location = (0.0, 0.0, 0.0)
ob_javadude.rotation_euler = (1.571, -0.0, 0.0)
ob_javadude.lock_rotations_4d = False
ob_javadude.empty_display_type = 'ARROWS'
ob_javadude.lineart.crease_threshold = 0.0
_vg = ob_javadude.vertex_groups.new(name='fuss_L')
for _i, _w in zip([0, 1, 2, 3, 4, 5, 6, 7, 8, 9, 10, 11, 12, 13, 14, 15, 16, 17, 18, 19, 20, 21, 22, 23, 24, 25, 26, 27, 28, 29, 30, 31, 32, 33, 34, 35, 36, 37, 38, 39, 40, 41, 42, 43, 44, 45, 46, 47, 48, 49, 50, 51, 52, 53, 54, 55, 56, 57, 58, 59, 60, 61, 62, 63, 64, 65, 66, 67, 68, 69, 70, 71, 72, 73, 74, 75], [0.0, 0.0, 0.0, 0.0, 0.0, 0.0, 0.0, 0.0, 0.0, 0.0, 0.0, 0.0, 0.0, 0.0, 0.0, 0.0, 0.0, 0.75, 0.5, 0.5, 0.0, 0.0, 0.0, 0.0, 0.0, 0.75, 0.5, 0.0, 1.0, 0.5, 1.0, 0.0, 0.5, 0.0, 0.0, 0.0, 1.0, 1.0, 0.75, 0.75, 0.5, 0.75, 0.0, 0.0, 0.0, 0.0, 0.0, 0.0, 0.0, 0.0, 0.0, 0.0, 0.0, 0.0, 0.0, 0.0, 0.0, 0.0, 1.0, 1.0, 0.0, 0.0, 0.0, 1.0, 0.75, 0.5, 0.0, 0.0, 0.0, 0.0, 0.0, 0.0, 0.0, 0.0, 1.0, 0.0]): _vg.add([_i], _w, 'REPLACE')
_vg = ob_javadude.vertex_groups.new(name='fuss_R')
for _i, _w in zip([0, 1, 2, 3, 4, 5, 6, 7, 8, 9, 10, 11, 12, 13, 14, 15, 16, 17, 18, 19, 20, 21, 22, 23, 24, 25, 26, 27, 28, 29, 30, 31, 32, 33, 34, 35, 36, 37, 38, 39, 40, 41, 42, 43, 44, 45, 46, 47, 48, 49, 50, 51, 52, 53, 54, 55, 56, 57, 58, 59, 60, 61, 62, 63, 64, 65, 66, 67, 68, 69, 70, 71, 72, 73, 74, 75], [0.0, 0.0, 0.0, 0.0, 0.0, 0.0, 0.0, 0.0, 0.0, 0.0, 0.0, 0.0, 0.0, 0.0, 0.0, 0.0, 0.0, 0.0, 0.0, 0.0, 0.0, 0.75, 0.5, 0.5, 1.0, 0.75, 0.5, 0.5, 0.0, 0.0, 0.0, 1.0, 0.5, 0.75, 1.0, 1.0, 0.0, 0.0, 0.0, 0.75, 0.5, 0.75, 0.0, 0.0, 0.0, 0.0, 0.0, 0.0, 0.0, 0.0, 0.0, 0.0, 0.0, 0.0, 0.0, 0.0, 0.0, 0.0, 0.0, 0.0, 1.0, 1.0, 1.0, 0.0, 0.5, 0.5, 0.0, 0.0, 0.0, 0.0, 0.0, 0.0, 0.0, 0.0, 0.0, 1.0]): _vg.add([_i], _w, 'REPLACE')
_vg = ob_javadude.vertex_groups.new(name='bauch')
for _i, _w in zip([17, 18, 19, 20, 21, 22, 23, 27, 29, 30, 31, 32, 34, 37, 39, 40, 50, 51, 52, 53, 55, 56, 57, 58, 61, 62, 63, 64, 65, 74, 75], [0.5, 0.0, 0.5, 1.0, 0.5, 0.0, 0.5, 0.0, 0.0, 0.5, 0.5, 0.5, 0.0, 0.0, 0.0, 1.0, 0.0, 0.0, 0.25, 0.25, 0.5, 0.0, 0.0, 0.0, 0.0, 0.25, 0.25, 0.0, 0.25, 0.0, 0.0]): _vg.add([_i], _w, 'REPLACE')
_vg = ob_javadude.vertex_groups.new(name='hintern')
for _i, _w in zip([4, 5, 7, 8, 10, 12, 15, 16, 18, 22, 24, 25, 26, 27, 28, 29, 33, 34, 35, 36, 37, 38, 39, 41, 50, 51, 54, 56, 57, 58, 59, 60, 61, 64, 65, 66, 67, 68, 69, 70, 74, 75], [0.0, 0.0, 0.0, 0.0, 0.0, 0.0, 0.0, 0.0, 0.0, 0.0, 0.5, 0.5, 1.0, 0.5, 0.5, 0.5, 0.0, 0.0, 0.0, 0.0, 0.0, 0.0, 0.0, 1.0, 0.25, 0.25, 0.5, 0.0, 0.0, 0.0, 0.0, 0.0, 0.0, 0.25, 0.0, 0.0, 0.0, 0.0, 0.0, 0.0, 0.0, 0.0]): _vg.add([_i], _w, 'REPLACE')
_vg = ob_javadude.vertex_groups.new(name='bein_L')
for _i, _w in zip([0, 3, 7, 10, 12, 13, 14, 15, 17, 18, 19, 20, 21, 23, 24, 25, 26, 28, 29, 30, 31, 32, 33, 34, 35, 36, 37, 38, 39, 40, 41, 46, 47, 48, 50, 52, 53, 54, 55, 56, 57, 58, 59, 60, 61, 63, 64, 65, 67, 68, 69, 70, 72, 73, 74], [0.0, 0.0, 0.0, 0.0, 0.0, 0.0, 0.0, 0.0, 0.0, 0.0, 0.0, 0.0, 0.0, 0.0, 0.0, 0.0, 0.0, 0.0, 0.0, 0.0, 0.0, 0.0, 0.0, 0.0, 0.0, 0.0, 0.0, 0.0, 0.0, 0.0, 0.0, 0.0, 0.0, 0.0, 0.0, 0.0, 0.0, 0.0, 0.0, 0.0, 0.0, 0.0, 0.0, 0.0, 0.0, 0.0, 0.0, 0.0, 0.0, 0.0, 0.0, 0.0, 0.0, 0.0, 0.0]): _vg.add([_i], _w, 'REPLACE')
_vg = ob_javadude.vertex_groups.new(name='bein_R')
for _i, _w in zip([8, 15, 20, 21, 22, 23, 24, 25, 26, 27, 28, 31, 32, 33, 34, 35, 36, 39, 40, 41, 51, 52, 54, 55, 57, 58, 59, 60, 61, 62, 64, 65, 66, 70, 75], [0.0, 0.0, 0.0, 0.0, 0.0, 0.0, 0.0, 0.0, 0.0, 0.0, 0.0, 0.0, 0.0, 0.0, 0.0, 0.0, 0.0, 0.0, 0.0, 0.0, 0.0, 0.0, 0.1238, 0.06251, 0.0, 0.0, 0.0, 0.0, 0.0, 0.0, 0.0, 0.0, 0.0, 0.0, 0.0]): _vg.add([_i], _w, 'REPLACE')
_vg = ob_javadude.vertex_groups.new(name='huefte')
for _i, _w in zip([6, 13, 17, 18, 19, 20, 21, 22, 23, 24, 25, 26, 27, 28, 29, 30, 31, 32, 33, 35, 36, 38, 39, 40, 41, 50, 51, 52, 53, 54, 55, 56, 57, 58, 59, 60, 61, 62, 63, 64, 65, 71, 73, 74, 75], [0.0, 0.0, 0.5, 0.0, 0.5, 0.5, 0.5, 0.0, 0.5, 0.5, 0.5, 0.5, 0.5, 0.5, 0.5, 0.5, 0.5, 0.5, 0.0, 0.5, 0.5, 0.0, 0.5, 0.5, 0.5, 0.0, 0.0, 0.0, 0.0, 0.0, 0.0, 0.0, 0.0, 0.0, 0.0, 0.0, 0.0, 0.0, 0.0, 0.5, 0.5, 0.0, 0.0, 0.0, 0.0]): _vg.add([_i], _w, 'REPLACE')
_vg = ob_javadude.vertex_groups.new(name='gesicht')
for _i, _w in zip([6, 13, 14, 20, 52, 53, 55, 56, 57, 71, 72, 73], [0.2475, 0.2475, 0.7451, 0.0, 0.0, 0.0, 0.2488, 0.0, 0.0, 0.0, 0.25, 0.0]): _vg.add([_i], _w, 'REPLACE')
_vg = ob_javadude.vertex_groups.new(name='kopf')
for _i, _w in zip([0, 1, 2, 3, 4, 5, 6, 7, 8, 9, 10, 11, 12, 13, 14, 15, 16, 42, 43, 44, 45, 46, 47, 48, 49, 50, 51, 52, 53, 54, 55, 56, 57, 66, 67, 68, 69, 70, 71, 72, 73], [0.0, 0.0, 0.0, 0.0, 0.0, 0.0, 0.5, 0.5, 0.5, 0.0, 0.0, 0.0, 0.5, 0.5, 0.5, 0.5, 0.5, 0.0, 0.0, 0.0, 0.0, 0.0, 0.0, 0.0, 0.0, 0.0, 0.0, 0.0, 0.0, 0.0, 0.0, 0.0, 0.0, 0.75, 0.75, 0.75, 0.75, 0.75, 0.75, 0.75, 0.75]): _vg.add([_i], _w, 'REPLACE')
_vg = ob_javadude.vertex_groups.new(name='kopf_spitze')
for _i, _w in zip([0, 1, 2, 3, 4, 5, 8, 9, 10, 11, 12, 42, 43, 44, 45, 46, 47, 48, 49, 66, 67, 68, 69, 70, 71, 72, 73], [1.0, 1.0, 0.9999, 1.0, 0.995, 1.0, 0.0, 1.0, 1.0, 1.0, 0.0, 1.0, 1.0, 1.0, 1.0, 1.0, 1.0, 1.0, 1.0, 0.5, 0.5, 0.5, 0.5, 0.5, 0.5, 0.5, 0.5]): _vg.add([_i], _w, 'REPLACE')
_vg = ob_javadude.vertex_groups.new(name='schulter_R')
for _i, _w in zip([0, 1, 3, 4, 5, 7, 8, 9, 10, 11, 13, 14, 15, 22, 23, 26, 27, 41, 42, 43, 44, 45, 46, 47, 51, 52, 54, 55, 57, 66, 67, 68, 69, 70, 71, 72, 73], [0.0, 0.0, 0.0, 0.0, 0.0, 1.0, 0.7476, 0.0, 0.0, 0.0, 0.7476, 0.4951, 0.4999, 0.25, 0.0, 0.25, 0.25, 0.25, 0.0, 0.0, 0.0, 0.0, 0.0, 0.0, 0.75, 0.75, 0.3762, 0.2525, 0.75, 0.25, 0.25, 0.0, 0.0, 0.25, 0.25, 0.25, 0.0]): _vg.add([_i], _w, 'REPLACE')
_vg = ob_javadude.vertex_groups.new(name='schulter_L')
for _i, _w in zip([0, 1, 3, 4, 5, 6, 9, 10, 11, 12, 14, 15, 16, 18, 19, 26, 29, 41, 42, 43, 44, 45, 46, 49, 50, 53, 54, 55, 56, 66, 67, 68, 69, 70, 71, 72, 73], [0.0, 0.0, 0.0, 0.0, 0.0, 0.7476, 0.0, 0.0, 0.0, 0.7476, 0.4951, 0.4999, 1.0, 0.25, 0.0, 0.25, 0.25, 0.25, 0.0, 0.0, 0.0, 0.0, 0.0, 0.0, 0.75, 0.75, 0.25, 0.3787, 0.75, 0.0, 0.0, 0.25, 0.25, 0.25, 0.0, 0.25, 0.25]): _vg.add([_i], _w, 'REPLACE')
_vg = ob_javadude.vertex_groups.new(name='brust')
for _i, _w in zip([6, 8, 12, 13, 14, 15, 18, 19, 20, 22, 23, 24, 26, 27, 28, 29, 33, 38, 50, 51, 52, 53, 54, 55, 56, 57, 66, 68, 70, 71, 72, 73], [0.005, 0.005, 0.005, 0.005, 0.0, 0.01, 2.5e-05, 0.0, 0.0, 2.5e-05, 0.0, 0.0, 0.0, 2.5e-05, 0.0, 2.5e-05, 0.0, 0.0, 5e-05, 5e-05, 0.005, 0.005, 0.01, 0.005, 0.002525, 0.002525, 0.0025, 0.0025, 0.005, 0.0025, 0.0, 0.0025]): _vg.add([_i], _w, 'REPLACE')
_m = ob_javadude.modifiers.new('Armature', 'ARMATURE')
_m.object = ob_dude_skelet
_m = ob_javadude.modifiers.new('Subsurf', 'SUBSURF')
_m.uv_smooth = 'PRESERVE_CORNERS'
_m.quality = 2
_m.levels = 3
_m.show_only_control_edges = False
ob_plane.location = (0.0, 0.0, 0.0)
ob_plane.lock_rotations_4d = False
ob_plane.empty_display_type = 'ARROWS'
ob_plane.lineart.crease_threshold = 0.0
ob_dude_skelet.location = (0.0, 0.0, 0.0)
ob_dude_skelet.lock_rotations_4d = False
ob_dude_skelet.empty_display_type = 'ARROWS'
ob_dude_skelet.show_in_front = True
ob_dude_skelet.lineart.crease_threshold = 0.0

# ---- collection membership
col_collection_1.objects.link(ob_camera)
col_collection_1.objects.link(ob_lamp)
col_collection_1.objects.link(ob_lamp_001)
col_collection_2.objects.link(ob_javadude_hands)
col_collection_2.objects.link(ob_javadude_nase)
col_collection_3.objects.link(ob_javadude)
col_collection_11.objects.link(ob_plane)
col_collection_13.objects.link(ob_dude_skelet)

# ---- scene / render settings (as saved in the file)
scene.camera = ob_camera
scene.frame_start = 1; scene.frame_end = 250; scene.frame_set(1)
scene.render.engine = 'BLENDER_EEVEE_NEXT'
scene.render.image_settings.file_format = 'JPEG'
scene.render.image_settings.color_mode = 'RGB'
scene.render.image_settings.compression = 90
scene.render.resolution_x = 800
scene.render.resolution_y = 600
scene.render.resolution_percentage = 50
scene.render.pixel_aspect_x = 100.0
scene.render.pixel_aspect_y = 100.0
scene.render.fps = 25
scene.render.dither_intensity = 0.0
scene.render.use_compositing = False
scene.render.use_sequencer = False
scene.render.bake_margin = 2
scene.render.bake_bias = 0.0
scene.render.use_stamp_time = False
scene.render.use_stamp_date = False
scene.render.use_stamp_frame = False
scene.render.use_stamp_camera = False
scene.render.use_stamp_scene = False
scene.render.use_stamp_filename = False
scene.render.use_stamp_render_time = False
scene.render.stamp_font_size = 0
scene.cycles.use_denoising = False
scene.cycles.samples = 10
scene.cycles.sampling_pattern = 'TABULATED_SOBOL'
scene.cycles.light_sampling_threshold = 0.0
scene.cycles.use_adaptive_sampling = False
scene.cycles.use_light_tree = False
scene.cycles.blur_glossy = 0.0
scene.cycles.volume_bounces = 1
scene.cycles.pixel_filter_type = 'GAUSSIAN'
scene.cycles.sample_clamp_indirect = 0.0
scene.view_settings.view_transform = 'Raw'
bpy.context.view_layer.update()
